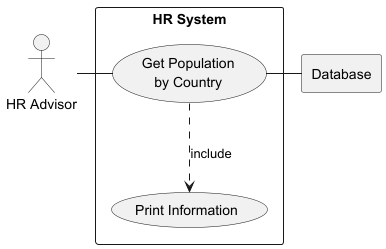

The diagram above was rendered by PlantUML. Its source (embedded in the PNG):
@startuml

actor HR as "HR Advisor"

rectangle Database

rectangle "HR System" {
    usecase UC4 as "Get Population
    by Country"

    usecase UCa as "Print Information"

    HR - UC4
    UC4 ..> UCa : include
    UC4 - Database
}

@enduml